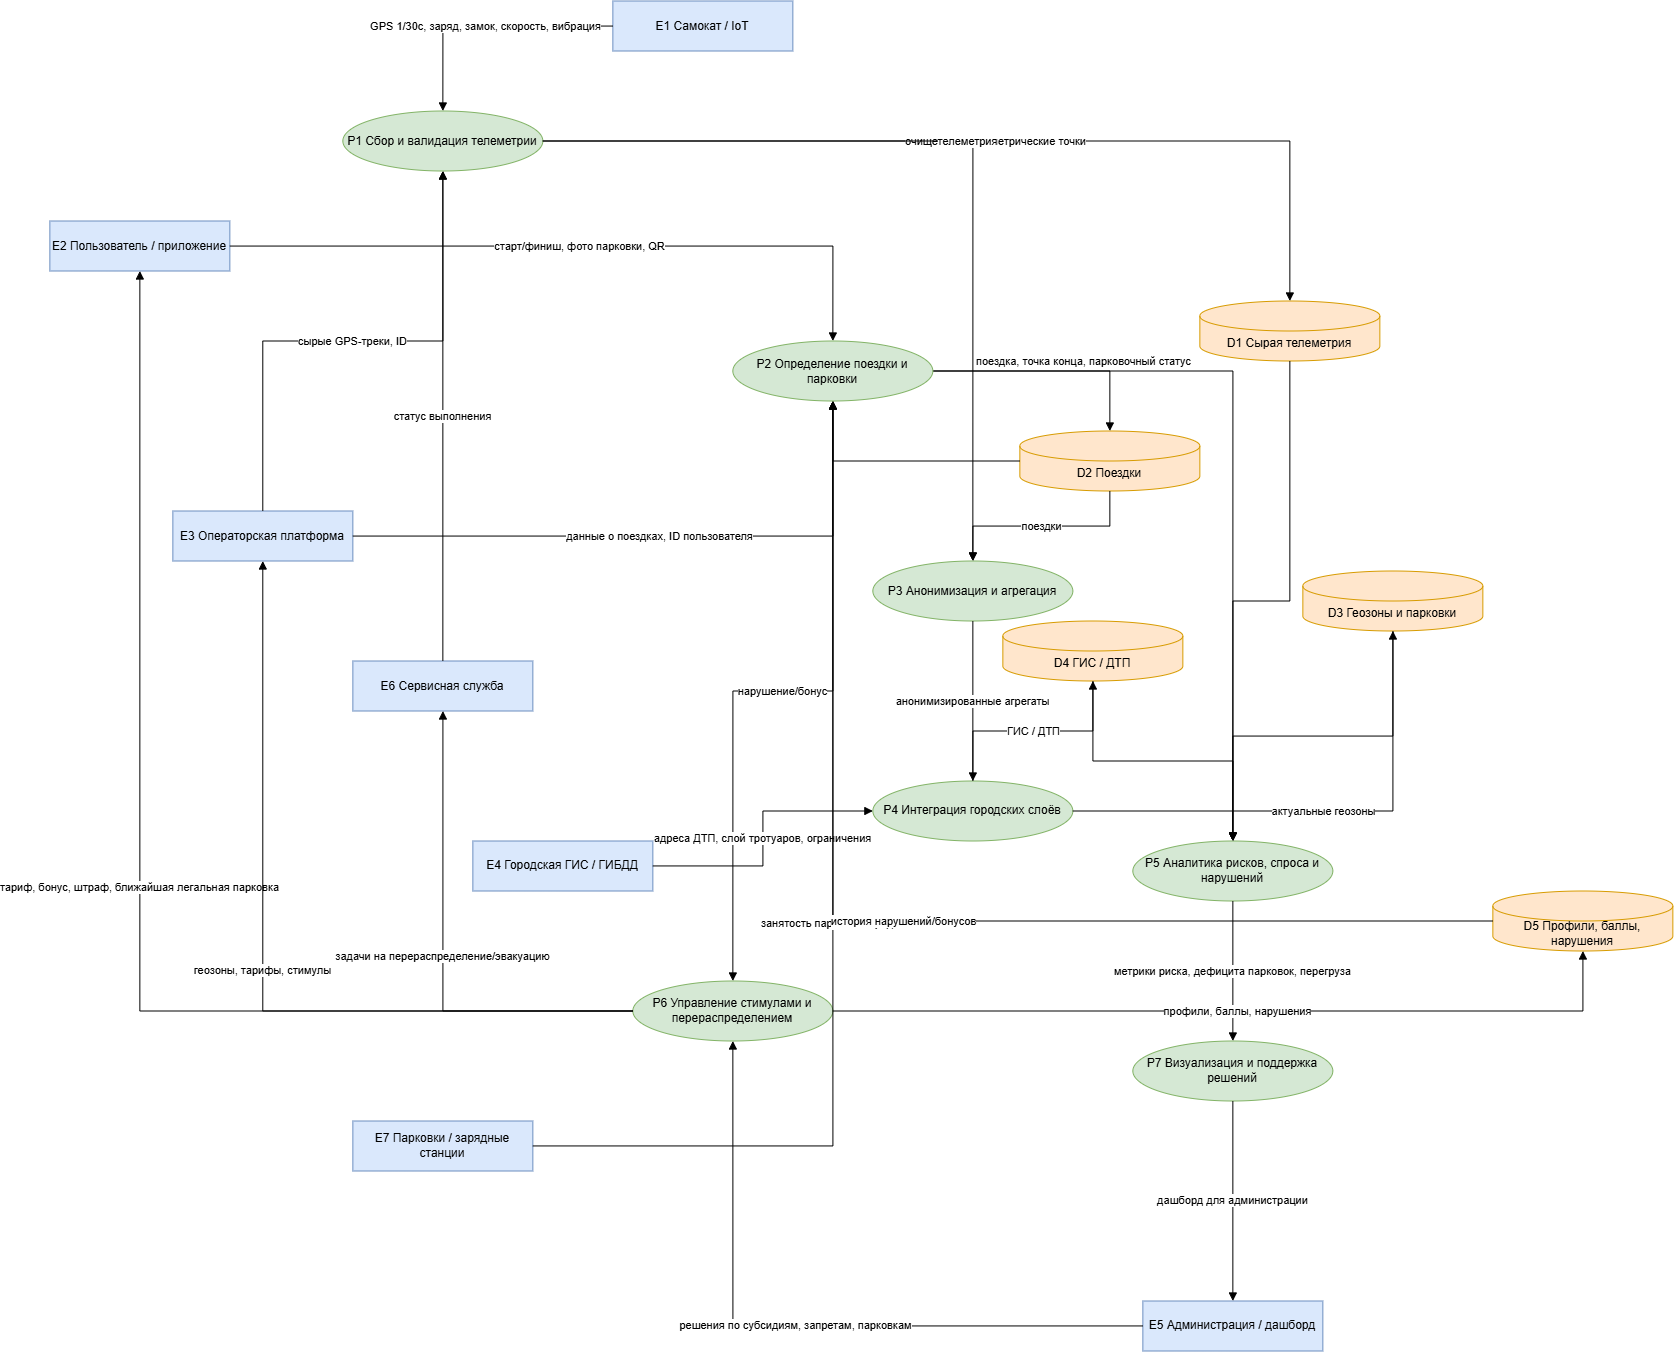

The diagram above was exported from draw.io. Its source (the exported page's mxGraphModel, read from the mxfile embedded in the PNG):
<mxGraphModel dx="2039" dy="2018" grid="1" gridSize="10" guides="1" tooltips="1" connect="1" arrows="1" fold="1" page="1" pageScale="1" pageWidth="827" pageHeight="1169" math="0" shadow="0">
  <root>
    <mxCell id="0" />
    <mxCell id="1" parent="0" />
    <mxCell id="NtIC9OnUyHoY-B2YZkoe-1" parent="1" style="rounded=0;whiteSpace=wrap;html=1;fillColor=#dae8fc;strokeColor=#6c8ebf;" value="E1 Самокат / IoT" vertex="1">
      <mxGeometry height="50" width="180" x="60" y="-360" as="geometry" />
    </mxCell>
    <mxCell id="NtIC9OnUyHoY-B2YZkoe-2" parent="1" style="rounded=0;whiteSpace=wrap;html=1;fillColor=#dae8fc;strokeColor=#6c8ebf;" value="E2 Пользователь / приложение" vertex="1">
      <mxGeometry height="50" width="180" x="-503" y="-140" as="geometry" />
    </mxCell>
    <mxCell id="NtIC9OnUyHoY-B2YZkoe-3" parent="1" style="rounded=0;whiteSpace=wrap;html=1;fillColor=#dae8fc;strokeColor=#6c8ebf;" value="E3 Операторская платформа" vertex="1">
      <mxGeometry height="50" width="180" x="-380" y="150" as="geometry" />
    </mxCell>
    <mxCell id="NtIC9OnUyHoY-B2YZkoe-4" parent="1" style="rounded=0;whiteSpace=wrap;html=1;fillColor=#dae8fc;strokeColor=#6c8ebf;" value="E4 Городская ГИС / ГИБДД" vertex="1">
      <mxGeometry height="50" width="180" x="-80" y="480" as="geometry" />
    </mxCell>
    <mxCell id="NtIC9OnUyHoY-B2YZkoe-5" parent="1" style="rounded=0;whiteSpace=wrap;html=1;fillColor=#dae8fc;strokeColor=#6c8ebf;" value="E5 Администрация / дашборд" vertex="1">
      <mxGeometry height="50" width="180" x="590" y="940" as="geometry" />
    </mxCell>
    <mxCell id="NtIC9OnUyHoY-B2YZkoe-6" parent="1" style="rounded=0;whiteSpace=wrap;html=1;fillColor=#dae8fc;strokeColor=#6c8ebf;" value="E6 Сервисная служба" vertex="1">
      <mxGeometry height="50" width="180" x="-200" y="300" as="geometry" />
    </mxCell>
    <mxCell id="NtIC9OnUyHoY-B2YZkoe-7" parent="1" style="rounded=0;whiteSpace=wrap;html=1;fillColor=#dae8fc;strokeColor=#6c8ebf;" value="E7 Парковки / зарядные станции" vertex="1">
      <mxGeometry height="50" width="180" x="-200" y="760" as="geometry" />
    </mxCell>
    <mxCell id="NtIC9OnUyHoY-B2YZkoe-8" parent="1" style="ellipse;whiteSpace=wrap;html=1;fillColor=#d5e8d4;strokeColor=#82b366;" value="P1 Сбор и валидация телеметрии" vertex="1">
      <mxGeometry height="60" width="200" x="-210" y="-250" as="geometry" />
    </mxCell>
    <mxCell id="NtIC9OnUyHoY-B2YZkoe-10" parent="1" style="ellipse;whiteSpace=wrap;html=1;fillColor=#d5e8d4;strokeColor=#82b366;" value="P3 Анонимизация и агрегация" vertex="1">
      <mxGeometry height="60" width="200" x="320" y="200" as="geometry" />
    </mxCell>
    <mxCell id="NtIC9OnUyHoY-B2YZkoe-11" parent="1" style="ellipse;whiteSpace=wrap;html=1;fillColor=#d5e8d4;strokeColor=#82b366;" value="P4 Интеграция городских слоёв" vertex="1">
      <mxGeometry height="60" width="200" x="320" y="420" as="geometry" />
    </mxCell>
    <mxCell id="NtIC9OnUyHoY-B2YZkoe-12" parent="1" style="ellipse;whiteSpace=wrap;html=1;fillColor=#d5e8d4;strokeColor=#82b366;" value="P5 Аналитика рисков, спроса и нарушений" vertex="1">
      <mxGeometry height="60" width="200" x="580" y="480" as="geometry" />
    </mxCell>
    <mxCell id="NtIC9OnUyHoY-B2YZkoe-13" parent="1" style="ellipse;whiteSpace=wrap;html=1;fillColor=#d5e8d4;strokeColor=#82b366;" value="P6 Управление стимулами и перераспределением" vertex="1">
      <mxGeometry height="60" width="200" x="80" y="620" as="geometry" />
    </mxCell>
    <mxCell id="NtIC9OnUyHoY-B2YZkoe-14" parent="1" style="ellipse;whiteSpace=wrap;html=1;fillColor=#d5e8d4;strokeColor=#82b366;" value="P7 Визуализация и поддержка решений" vertex="1">
      <mxGeometry height="60" width="200" x="580" y="680" as="geometry" />
    </mxCell>
    <mxCell id="NtIC9OnUyHoY-B2YZkoe-15" parent="1" style="shape=cylinder3;boundedLbl=1;backgroundOutline=1;size=15;whiteSpace=wrap;html=1;fillColor=#ffe6cc;strokeColor=#d79b00;" value="D1 Сырая телеметрия" vertex="1">
      <mxGeometry height="60" width="180" x="647" y="-60" as="geometry" />
    </mxCell>
    <mxCell id="NtIC9OnUyHoY-B2YZkoe-16" parent="1" style="shape=cylinder3;boundedLbl=1;backgroundOutline=1;size=15;whiteSpace=wrap;html=1;fillColor=#ffe6cc;strokeColor=#d79b00;" value="D2 Поездки" vertex="1">
      <mxGeometry height="60" width="180" x="467" y="70" as="geometry" />
    </mxCell>
    <mxCell id="NtIC9OnUyHoY-B2YZkoe-17" parent="1" style="shape=cylinder3;boundedLbl=1;backgroundOutline=1;size=15;whiteSpace=wrap;html=1;fillColor=#ffe6cc;strokeColor=#d79b00;" value="D3 Геозоны и парковки" vertex="1">
      <mxGeometry height="60" width="180" x="750" y="210" as="geometry" />
    </mxCell>
    <mxCell id="NtIC9OnUyHoY-B2YZkoe-18" parent="1" style="shape=cylinder3;boundedLbl=1;backgroundOutline=1;size=15;whiteSpace=wrap;html=1;fillColor=#ffe6cc;strokeColor=#d79b00;" value="D4 ГИС / ДТП" vertex="1">
      <mxGeometry height="60" width="180" x="450" y="260" as="geometry" />
    </mxCell>
    <mxCell id="NtIC9OnUyHoY-B2YZkoe-19" parent="1" style="shape=cylinder3;boundedLbl=1;backgroundOutline=1;size=15;whiteSpace=wrap;html=1;fillColor=#ffe6cc;strokeColor=#d79b00;" value="D5 Профили, баллы, нарушения" vertex="1">
      <mxGeometry height="60" width="180" x="940" y="530" as="geometry" />
    </mxCell>
    <mxCell id="NtIC9OnUyHoY-B2YZkoe-20" edge="1" parent="1" source="NtIC9OnUyHoY-B2YZkoe-1" style="edgeStyle=orthogonalEdgeStyle;rounded=0;orthogonalLoop=1;jettySize=auto;html=1;endArrow=block;" target="NtIC9OnUyHoY-B2YZkoe-8" value="GPS 1/30с, заряд, замок, скорость, вибрация">
      <mxGeometry relative="1" as="geometry" />
    </mxCell>
    <mxCell id="NtIC9OnUyHoY-B2YZkoe-21" edge="1" parent="1" source="NtIC9OnUyHoY-B2YZkoe-3" style="edgeStyle=orthogonalEdgeStyle;rounded=0;orthogonalLoop=1;jettySize=auto;html=1;endArrow=block;" target="NtIC9OnUyHoY-B2YZkoe-8" value="сырые GPS-треки, ID">
      <mxGeometry relative="1" as="geometry" />
    </mxCell>
    <mxCell id="NtIC9OnUyHoY-B2YZkoe-22" edge="1" parent="1" source="NtIC9OnUyHoY-B2YZkoe-8" style="edgeStyle=orthogonalEdgeStyle;rounded=0;orthogonalLoop=1;jettySize=auto;html=1;endArrow=block;" target="NtIC9OnUyHoY-B2YZkoe-15" value="очищенные телеметрические точки">
      <mxGeometry relative="1" as="geometry" />
    </mxCell>
    <mxCell id="NtIC9OnUyHoY-B2YZkoe-23" edge="1" parent="1" source="NtIC9OnUyHoY-B2YZkoe-2" style="edgeStyle=orthogonalEdgeStyle;rounded=0;orthogonalLoop=1;jettySize=auto;html=1;endArrow=block;" target="NtIC9OnUyHoY-B2YZkoe-9" value="старт/финиш, фото парковки, QR">
      <mxGeometry relative="1" as="geometry" />
    </mxCell>
    <mxCell id="NtIC9OnUyHoY-B2YZkoe-24" edge="1" parent="1" source="NtIC9OnUyHoY-B2YZkoe-3" style="edgeStyle=orthogonalEdgeStyle;rounded=0;orthogonalLoop=1;jettySize=auto;html=1;endArrow=block;" target="NtIC9OnUyHoY-B2YZkoe-9" value="данные о поездках, ID пользователя">
      <mxGeometry relative="1" as="geometry" />
    </mxCell>
    <mxCell id="NtIC9OnUyHoY-B2YZkoe-25" edge="1" parent="1" source="NtIC9OnUyHoY-B2YZkoe-9" style="edgeStyle=orthogonalEdgeStyle;rounded=0;orthogonalLoop=1;jettySize=auto;html=1;endArrow=block;" target="NtIC9OnUyHoY-B2YZkoe-16" value="поездка, точка конца, парковочный статус">
      <mxGeometry relative="1" x="0.266" y="10" as="geometry">
        <mxPoint as="offset" />
      </mxGeometry>
    </mxCell>
    <mxCell id="NtIC9OnUyHoY-B2YZkoe-26" edge="1" parent="1" source="NtIC9OnUyHoY-B2YZkoe-9" style="edgeStyle=orthogonalEdgeStyle;rounded=0;orthogonalLoop=1;jettySize=auto;html=1;endArrow=block;" target="NtIC9OnUyHoY-B2YZkoe-13" value="нарушение/бонус">
      <mxGeometry relative="1" as="geometry" />
    </mxCell>
    <mxCell id="NtIC9OnUyHoY-B2YZkoe-27" edge="1" parent="1" source="NtIC9OnUyHoY-B2YZkoe-8" style="edgeStyle=orthogonalEdgeStyle;rounded=0;orthogonalLoop=1;jettySize=auto;html=1;endArrow=block;" target="NtIC9OnUyHoY-B2YZkoe-10" value="телеметрия">
      <mxGeometry relative="1" as="geometry" />
    </mxCell>
    <mxCell id="NtIC9OnUyHoY-B2YZkoe-28" edge="1" parent="1" source="NtIC9OnUyHoY-B2YZkoe-16" style="edgeStyle=orthogonalEdgeStyle;rounded=0;orthogonalLoop=1;jettySize=auto;html=1;endArrow=block;" target="NtIC9OnUyHoY-B2YZkoe-10" value="поездки">
      <mxGeometry relative="1" as="geometry" />
    </mxCell>
    <mxCell id="NtIC9OnUyHoY-B2YZkoe-29" edge="1" parent="1" source="NtIC9OnUyHoY-B2YZkoe-10" style="edgeStyle=orthogonalEdgeStyle;rounded=0;orthogonalLoop=1;jettySize=auto;html=1;endArrow=block;" target="NtIC9OnUyHoY-B2YZkoe-11" value="анонимизированные агрегаты">
      <mxGeometry relative="1" as="geometry" />
    </mxCell>
    <mxCell id="NtIC9OnUyHoY-B2YZkoe-30" edge="1" parent="1" source="NtIC9OnUyHoY-B2YZkoe-4" style="edgeStyle=orthogonalEdgeStyle;rounded=0;orthogonalLoop=1;jettySize=auto;html=1;endArrow=block;" target="NtIC9OnUyHoY-B2YZkoe-11" value="адреса ДТП, слой тротуаров, ограничения">
      <mxGeometry relative="1" as="geometry" />
    </mxCell>
    <mxCell id="NtIC9OnUyHoY-B2YZkoe-31" edge="1" parent="1" source="NtIC9OnUyHoY-B2YZkoe-11" style="edgeStyle=orthogonalEdgeStyle;rounded=0;orthogonalLoop=1;jettySize=auto;html=1;endArrow=block;" target="NtIC9OnUyHoY-B2YZkoe-17" value="актуальные геозоны">
      <mxGeometry relative="1" as="geometry" />
    </mxCell>
    <mxCell id="NtIC9OnUyHoY-B2YZkoe-32" edge="1" parent="1" source="NtIC9OnUyHoY-B2YZkoe-11" style="edgeStyle=orthogonalEdgeStyle;rounded=0;orthogonalLoop=1;jettySize=auto;html=1;endArrow=block;" target="NtIC9OnUyHoY-B2YZkoe-18" value="ГИС / ДТП">
      <mxGeometry relative="1" as="geometry" />
    </mxCell>
    <mxCell id="NtIC9OnUyHoY-B2YZkoe-33" edge="1" parent="1" source="NtIC9OnUyHoY-B2YZkoe-15" style="edgeStyle=orthogonalEdgeStyle;rounded=0;orthogonalLoop=1;jettySize=auto;html=1;endArrow=block;" target="NtIC9OnUyHoY-B2YZkoe-12" value="">
      <mxGeometry relative="1" as="geometry" />
    </mxCell>
    <mxCell id="NtIC9OnUyHoY-B2YZkoe-34" edge="1" parent="1" source="NtIC9OnUyHoY-B2YZkoe-9" style="edgeStyle=orthogonalEdgeStyle;rounded=0;orthogonalLoop=1;jettySize=auto;html=1;endArrow=block;" target="NtIC9OnUyHoY-B2YZkoe-12" value="">
      <mxGeometry relative="1" as="geometry" />
    </mxCell>
    <mxCell id="NtIC9OnUyHoY-B2YZkoe-35" edge="1" parent="1" source="NtIC9OnUyHoY-B2YZkoe-17" style="edgeStyle=orthogonalEdgeStyle;rounded=0;orthogonalLoop=1;jettySize=auto;html=1;endArrow=block;" target="NtIC9OnUyHoY-B2YZkoe-12" value="">
      <mxGeometry relative="1" as="geometry" />
    </mxCell>
    <mxCell id="NtIC9OnUyHoY-B2YZkoe-36" edge="1" parent="1" source="NtIC9OnUyHoY-B2YZkoe-18" style="edgeStyle=orthogonalEdgeStyle;rounded=0;orthogonalLoop=1;jettySize=auto;html=1;endArrow=block;" target="NtIC9OnUyHoY-B2YZkoe-12" value="">
      <mxGeometry relative="1" as="geometry" />
    </mxCell>
    <mxCell id="NtIC9OnUyHoY-B2YZkoe-37" edge="1" parent="1" source="NtIC9OnUyHoY-B2YZkoe-12" style="edgeStyle=orthogonalEdgeStyle;rounded=0;orthogonalLoop=1;jettySize=auto;html=1;endArrow=block;" target="NtIC9OnUyHoY-B2YZkoe-14" value="метрики риска, дефицита парковок, перегруза">
      <mxGeometry relative="1" as="geometry" />
    </mxCell>
    <mxCell id="NtIC9OnUyHoY-B2YZkoe-38" edge="1" parent="1" source="NtIC9OnUyHoY-B2YZkoe-14" style="edgeStyle=orthogonalEdgeStyle;rounded=0;orthogonalLoop=1;jettySize=auto;html=1;endArrow=block;" target="NtIC9OnUyHoY-B2YZkoe-5" value="дашборд для администрации">
      <mxGeometry relative="1" as="geometry" />
    </mxCell>
    <mxCell id="NtIC9OnUyHoY-B2YZkoe-39" edge="1" parent="1" source="NtIC9OnUyHoY-B2YZkoe-5" style="edgeStyle=orthogonalEdgeStyle;rounded=0;orthogonalLoop=1;jettySize=auto;html=1;endArrow=block;" target="NtIC9OnUyHoY-B2YZkoe-13" value="решения по субсидиям, запретам, парковкам">
      <mxGeometry relative="1" as="geometry" />
    </mxCell>
    <mxCell id="NtIC9OnUyHoY-B2YZkoe-40" edge="1" parent="1" source="NtIC9OnUyHoY-B2YZkoe-13" style="edgeStyle=orthogonalEdgeStyle;rounded=0;orthogonalLoop=1;jettySize=auto;html=1;endArrow=block;" target="NtIC9OnUyHoY-B2YZkoe-2" value="тариф, бонус, штраф, ближайшая легальная парковка">
      <mxGeometry relative="1" as="geometry" />
    </mxCell>
    <mxCell id="NtIC9OnUyHoY-B2YZkoe-41" edge="1" parent="1" source="NtIC9OnUyHoY-B2YZkoe-13" style="edgeStyle=orthogonalEdgeStyle;rounded=0;orthogonalLoop=1;jettySize=auto;html=1;endArrow=block;" target="NtIC9OnUyHoY-B2YZkoe-6" value="задачи на перераспределение/эвакуацию">
      <mxGeometry relative="1" as="geometry" />
    </mxCell>
    <mxCell id="NtIC9OnUyHoY-B2YZkoe-42" edge="1" parent="1" source="NtIC9OnUyHoY-B2YZkoe-6" style="edgeStyle=orthogonalEdgeStyle;rounded=0;orthogonalLoop=1;jettySize=auto;html=1;endArrow=block;" target="NtIC9OnUyHoY-B2YZkoe-8" value="статус выполнения">
      <mxGeometry relative="1" as="geometry" />
    </mxCell>
    <mxCell id="NtIC9OnUyHoY-B2YZkoe-43" edge="1" parent="1" source="NtIC9OnUyHoY-B2YZkoe-7" style="edgeStyle=orthogonalEdgeStyle;rounded=0;orthogonalLoop=1;jettySize=auto;html=1;endArrow=block;" target="NtIC9OnUyHoY-B2YZkoe-9" value="занятость парковки/зарядки">
      <mxGeometry relative="1" as="geometry" />
    </mxCell>
    <mxCell id="NtIC9OnUyHoY-B2YZkoe-44" edge="1" parent="1" source="NtIC9OnUyHoY-B2YZkoe-13" style="edgeStyle=orthogonalEdgeStyle;rounded=0;orthogonalLoop=1;jettySize=auto;html=1;endArrow=block;" target="NtIC9OnUyHoY-B2YZkoe-19" value="профили, баллы, нарушения">
      <mxGeometry relative="1" as="geometry" />
    </mxCell>
    <mxCell id="NtIC9OnUyHoY-B2YZkoe-45" edge="1" parent="1" source="NtIC9OnUyHoY-B2YZkoe-19" style="edgeStyle=orthogonalEdgeStyle;rounded=0;orthogonalLoop=1;jettySize=auto;html=1;endArrow=block;" target="NtIC9OnUyHoY-B2YZkoe-9" value="история нарушений/бонусов">
      <mxGeometry relative="1" as="geometry" />
    </mxCell>
    <mxCell id="NtIC9OnUyHoY-B2YZkoe-46" edge="1" parent="1" source="NtIC9OnUyHoY-B2YZkoe-13" style="edgeStyle=orthogonalEdgeStyle;rounded=0;orthogonalLoop=1;jettySize=auto;html=1;endArrow=block;" target="NtIC9OnUyHoY-B2YZkoe-3" value="геозоны, тарифы, стимулы">
      <mxGeometry relative="1" as="geometry" />
    </mxCell>
    <mxCell id="NtIC9OnUyHoY-B2YZkoe-49" edge="1" parent="1" source="NtIC9OnUyHoY-B2YZkoe-16" style="edgeStyle=orthogonalEdgeStyle;rounded=0;orthogonalLoop=1;jettySize=auto;html=1;endArrow=block;" target="NtIC9OnUyHoY-B2YZkoe-9" value="">
      <mxGeometry relative="1" as="geometry">
        <mxPoint x="770" y="120" as="sourcePoint" />
        <mxPoint x="420" y="360" as="targetPoint" />
      </mxGeometry>
    </mxCell>
    <mxCell id="NtIC9OnUyHoY-B2YZkoe-9" parent="1" style="ellipse;whiteSpace=wrap;html=1;fillColor=#d5e8d4;strokeColor=#82b366;" value="P2 Определение поездки и парковки" vertex="1">
      <mxGeometry height="60" width="200" x="180" y="-20" as="geometry" />
    </mxCell>
  </root>
</mxGraphModel>